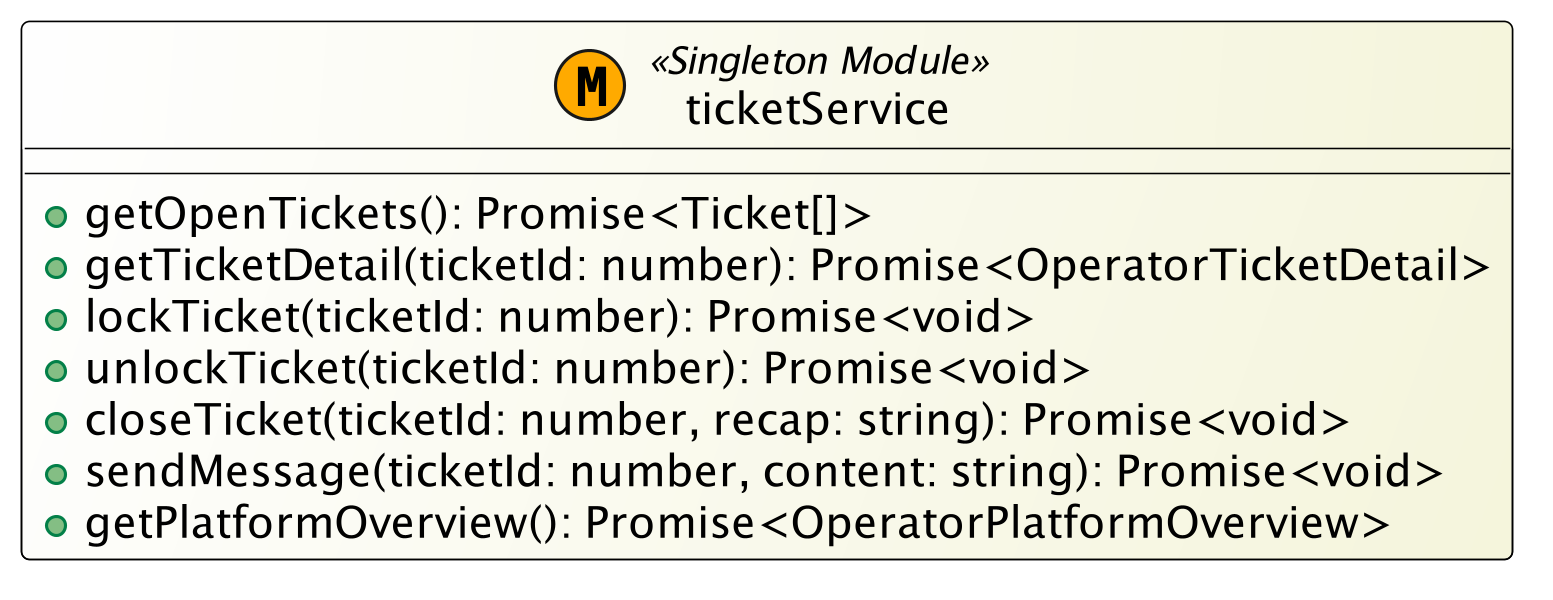

The diagram above was rendered by PlantUML. Its source (embedded in the PNG):
@startuml
skinparam monochrome false
skinparam classBackgroundColor White/Beige
skinparam classBorderColor Black
skinparam dpi 300
skinparam componentStyle uml2

class ticketService << (M,#FFAA00) Singleton Module >> {
  + getOpenTickets(): Promise<Ticket[]>
  + getTicketDetail(ticketId: number): Promise<OperatorTicketDetail>
  + lockTicket(ticketId: number): Promise<void>
  + unlockTicket(ticketId: number): Promise<void>
  + closeTicket(ticketId: number, recap: string): Promise<void>
  + sendMessage(ticketId: number, content: string): Promise<void>
  + getPlatformOverview(): Promise<OperatorPlatformOverview>
}
@enduml